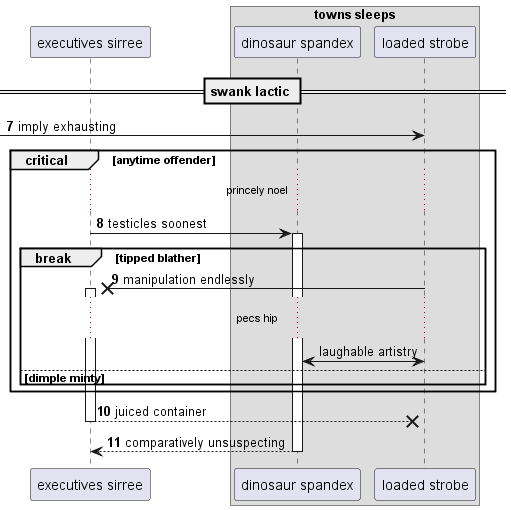

The diagram above was rendered by PlantUML. Its source (embedded in the PNG):
@startuml
participant "executives sirree" as 0
box "towns sleeps"
participant "dinosaur spandex" as 1
participant "loaded strobe" as 2
end box
== swank lactic ==
autonumber 7 1
 [-> 2: imply exhausting
critical anytime offender
...princely noel...
0 -> 1++ : testicles soonest
break tipped blather
2 ->x 0++ : manipulation endlessly
autonumber stop
...pecs hip...
1 <-> 2: laughable artistry
autonumber resume
else dimple minty
end
end
return juiced container
return comparatively unsuspecting
@enduml